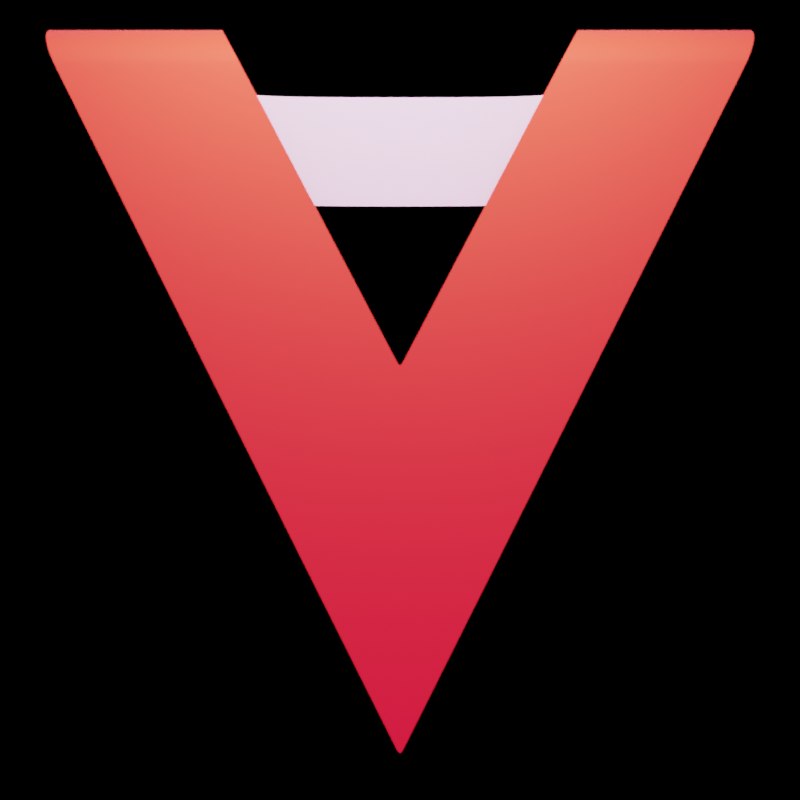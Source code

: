 # Source: icon.blend  (saved by Blender 3.2.14; exported with 4.5.12 LTS)
import bpy
from mathutils import Matrix  # noqa: F401  (used for matrix-valued properties, if any)

bpy.ops.wm.read_factory_settings(use_empty=True)
scene = bpy.context.scene
scene.name = 'Scene'

# ---- collections
col_collection = bpy.data.collections.new('Collection'); scene.collection.children.link(col_collection)

# ---- images (referenced by path relative to the original .blend; pixels are not part of the script)
import os
ASSET_DIR = os.environ.get("B2B_ASSET_DIR", "")  # directory of the original .blend (textures are referenced by path, not embedded)
HERE = os.path.dirname(os.path.abspath(__file__))  # packed textures are extracted next to this script under _unpacked/

def load_image(name, relpath, width, height, colorspace="sRGB"):
    """Load a texture the original file referenced (path relative to the .blend, or extracted next to this script)."""
    p = next((c for c in (os.path.join(HERE, relpath), os.path.join(ASSET_DIR, relpath)) if relpath and os.path.exists(c)), "")
    if p:
        img = bpy.data.images.load(p, check_existing=True)
        img.name = name
    else:  # same state as the original file: an image datablock whose file is absent (Cycles renders it pink)
        img = bpy.data.images.new(name, width, height)
        img.source = "FILE"
        img.filepath = "//" + (relpath or name)
    img.colorspace_settings.name = colorspace
    return img
img_belfast_sunset_puresky_4k_exr = load_image('belfast_sunset_puresky_4k.exr', 'belfast_sunset_puresky_4k.exr', 1024, 1024, 'Linear Rec.709')

# ---- materials (node trees are filled in below, after node groups)
mat_material_004 = bpy.data.materials.new('Material.004')
mat_material_006 = bpy.data.materials.new('Material.006')
mat_material_002 = bpy.data.materials.new('Material.002')

# ---- material node trees
mat_material_004.use_nodes = True; mat_material_004.node_tree.nodes.clear()
_N = mat_material_004.node_tree.nodes; _L = mat_material_004.node_tree.links
n0 = _N.new('ShaderNodeTexCoord'); n0.name = 'Texture Coordinate.001'; n0.location = (-1571, 430)
n1 = _N.new('ShaderNodeMapping'); n1.name = 'Mapping'; n1.location = (-1317, 436)
n1.width = 240
n1.inputs[1].default_value = (1.1, 0.0, -0.2)
n2 = _N.new('ShaderNodeOutputMaterial'); n2.name = 'Material Output'; n2.location = (667, 438)
n3 = _N.new('ShaderNodeValToRGB'); n3.name = 'ColorRamp.001'; n3.location = (-776, 349)
while len(n3.color_ramp.elements) > 1: n3.color_ramp.elements.remove(n3.color_ramp.elements[-1])
n3.color_ramp.elements[0].position = 0.1182; n3.color_ramp.elements[0].color = (1.0, 1.0, 1.0, 1.0)
_e = n3.color_ramp.elements.new(0.4591); _e.color = (1.0, 0.07805, 0.01853, 1.0)
n4 = _N.new('ShaderNodeSeparateXYZ'); n4.name = 'Separate XYZ'; n4.location = (-1031, 467)
n4.width = 151
n5 = _N.new('ShaderNodeBsdfPrincipled'); n5.name = 'Principled BSDF'; n5.location = (4, 343)
n5.distribution = 'GGX'
n5.subsurface_method = 'RANDOM_WALK_SKIN'
n5.inputs[2].default_value = 0.7273
n5.inputs[3].default_value = 1.45
n5.inputs[27].default_value = (0.0, 0.0, 0.0, 1.0)
n5.inputs[28].default_value = 1.0
_L.new(n3.outputs[0], n5.inputs[0])
_L.new(n1.outputs[0], n4.inputs[0])
_L.new(n0.outputs[0], n1.inputs[0])
_L.new(n4.outputs[2], n3.inputs[0])
_L.new(n5.outputs[0], n2.inputs[0])
n2.is_active_output = True
mat_material_006.use_nodes = True; mat_material_006.node_tree.nodes.clear()
_N = mat_material_006.node_tree.nodes; _L = mat_material_006.node_tree.links
n0 = _N.new('ShaderNodeOutputMaterial'); n0.name = 'Material Output'; n0.location = (300, 300)
n1 = _N.new('ShaderNodeBsdfPrincipled'); n1.name = 'Principled BSDF'; n1.location = (10, 300)
n1.distribution = 'GGX'
n1.subsurface_method = 'RANDOM_WALK_SKIN'
n1.inputs[3].default_value = 1.45
n1.inputs[27].default_value = (0.0, 0.0, 0.0, 1.0)
n1.inputs[28].default_value = 1.0
_L.new(n1.outputs[0], n0.inputs[0])
n0.is_active_output = True
mat_material_002.use_nodes = True; mat_material_002.node_tree.nodes.clear()
_N = mat_material_002.node_tree.nodes; _L = mat_material_002.node_tree.links
n0 = _N.new('ShaderNodeOutputMaterial'); n0.name = 'Material Output'; n0.location = (300, 300)
n1 = _N.new('ShaderNodeMixShader'); n1.name = 'Mix Shader'; n1.location = (-41, 296)
n2 = _N.new('ShaderNodeBsdfTransparent'); n2.name = 'Transparent BSDF'; n2.location = (-383, 188)
n3 = _N.new('ShaderNodeLightPath'); n3.name = 'Light Path'; n3.location = (-581, 255)
n4 = _N.new('ShaderNodeBsdfDiffuse'); n4.name = 'Diffuse BSDF'; n4.location = (-404, 414)
n4.inputs[0].default_value = (0.0, 0.0, 0.0, 1.0)
_L.new(n1.outputs[0], n0.inputs[0])
_L.new(n2.outputs[0], n1.inputs[2])
_L.new(n3.outputs[0], n1.inputs[0])
_L.new(n4.outputs[0], n1.inputs[1])
n0.is_active_output = True

# ---- world
world_world = bpy.data.worlds.new('World'); scene.world = world_world
world_world.use_nodes = True; world_world.node_tree.nodes.clear()
_N = world_world.node_tree.nodes; _L = world_world.node_tree.links
n0 = _N.new('ShaderNodeOutputWorld'); n0.name = 'World Output'; n0.location = (300, 300)
n1 = _N.new('ShaderNodeTexCoord'); n1.name = 'Texture Coordinate'; n1.location = (-1208, 281)
n2 = _N.new('ShaderNodeMapping'); n2.name = 'Mapping'; n2.location = (-998, 298)
n2.width = 240
n2.inputs[2].default_value = (2.128, 1.571, 0.0)
n3 = _N.new('ShaderNodeLightPath'); n3.name = 'Light Path'; n3.location = (-344, 126)
n4 = _N.new('ShaderNodeTexEnvironment'); n4.name = 'Environment Texture'; n4.location = (-701, 357)
n4.image = img_belfast_sunset_puresky_4k_exr
n5 = _N.new('ShaderNodeMixShader'); n5.name = 'Mix Shader'; n5.location = (80, 296)
n6 = _N.new('ShaderNodeBackground'); n6.name = 'Background'; n6.location = (-228, 338)
_L.new(n6.outputs[0], n5.inputs[1])
_L.new(n3.outputs[0], n5.inputs[0])
_L.new(n4.outputs[0], n6.inputs[0])
_L.new(n2.outputs[0], n4.inputs[0])
_L.new(n1.outputs[0], n2.inputs[0])
_L.new(n5.outputs[0], n0.inputs[0])
n0.is_active_output = True
world_world.color = (0.05088, 0.05088, 0.05088)
world_world.use_sun_shadow = False
world_world.sun_shadow_jitter_overblur = 0.0

# ---- cameras
cam_camera = bpy.data.cameras.new('Camera')
cam_camera.clip_end = 17.7
cam_camera.lens = 52.9
cam_camera.ortho_scale = 7.314
cam_camera.show_limits = True
cam_camera.dof.use_dof = True
cam_camera.dof.focus_distance = 4.44

# ---- lights
light_point_005 = bpy.data.lights.new('Point.005', 'AREA')
light_point_005.transmission_factor = 0.0
light_point_005.energy = 36.68
light_point_005.shadow_soft_size = 1.66
light_point_005.shadow_maximum_resolution = 0.006
light_point_005.use_absolute_resolution = True
light_point_005.shape = 'RECTANGLE'
light_point_005.size = 1.66
light_point_005.size_y = 0.22

# ---- meshes
me_plane_003 = bpy.data.meshes.new('Plane.003')
me_plane_003.from_pydata([(0.0, -0.9617, -0.0001512), (0.0, 0.08638, -0.0001512), (0.9289, 0.8962, -0.0001512), (0.9739, 1.036, -0.1176), (0.9758, 1.03, -0.09367), (0.9753, 1.019, -0.07121), (0.9725, 1.005, -0.05092), (0.9675, 0.9875, -0.0334), (0.9604, 0.9672, -0.01919), (0.9514, 0.9448, -0.008722), (0.9408, 0.9209, -0.00231), (0.4253, 0.8962, -0.0001512), (0.5, 1.038, -0.1423), (0.4383, 0.9209, -0.00231), (0.4509, 0.9448, -0.008722), (0.4627, 0.9672, -0.01919), (0.4733, 0.9875, -0.0334), (0.4825, 1.005, -0.05092), (0.49, 1.019, -0.07121), (0.4955, 1.03, -0.09367), (0.4989, 1.036, -0.1176), (0.5743, 1.037, -0.3484), (0.5879, 0.9985, -0.4183), (0.6, 1.014, -0.4934), (0.5792, 0.9882, -0.4932), (0.5468, 0.9685, -0.4863), (0.9697, 1.038, -0.1423), (0.7082, 0.6618, -0.4793), (0.8313, 0.7188, -0.4801), (0.8919, 0.8035, -0.4466), (0.9241, 0.9286, -0.4162), (0.9574, 1.033, -0.2002), (0.2828, 0.9436, -0.4867), (0.0, 0.6021, -0.4756), (0.2649, 0.6021, -0.4756), (0.0, 0.9436, -0.4867), (0.544, 0.6121, -0.4756), (0.4892, 0.9499, -0.4867), (0.01172, -0.9383, -0.0001512), (0.01219, 0.1096, -0.0001512), (0.01916, -0.9234, -0.0001512), (0.01992, 0.1243, -0.0001512), (0.9574, 1.033, -0.3483), (0.5, 1.033, -0.2003)], [], [(40, 2, 11, 41), (20, 3, 26, 12), (3, 20, 19, 4), (4, 19, 18, 5), (5, 18, 17, 6), (6, 17, 16, 7), (7, 16, 15, 8), (8, 15, 14, 9), (9, 14, 13, 10), (10, 13, 11, 2), (12, 26, 31, 43), (24, 28, 27, 25), (23, 29, 28, 24), (22, 30, 29, 23), (21, 42, 30, 22), (37, 36, 34, 32), (25, 27, 36, 37), (0, 38, 39, 1), (38, 40, 41, 39), (32, 34, 33, 35), (43, 31, 42, 21)])
me_plane_003.polygons.foreach_set('use_smooth', [True] * 21)
_uv = me_plane_003.uv_layers.new(name='UVMap')
_uv.uv.foreach_set('vector', [0.5096, 0.01916, 0.9645, 0.9289, 0.7127, 0.9289, 0.51, 0.543, 0.7494, 1.0, 0.9994, 1.0, 1.0, 1.0, 0.75, 1.0, 0.9994, 1.0, 0.7494, 1.0, 0.7476, 1.0, 0.9978, 1.0, 0.9978, 1.0, 0.7476, 1.0, 0.7448, 1.0, 0.9951, 1.0, 0.9951, 1.0, 0.7448, 1.0, 0.741, 1.0, 0.9915, 1.0, 0.9915, 1.0, 0.741, 1.0, 0.7367, 0.9746, 0.9838, 0.9746, 0.9838, 0.9746, 0.7367, 0.9746, 0.7313, 0.9645, 0.9802, 0.9645, 0.9802, 0.9645, 0.7313, 0.9645, 0.7254, 0.9532, 0.9757, 0.9532, 0.9757, 0.9532, 0.7254, 0.9532, 0.7192, 0.9413, 0.9704, 0.9413, 0.9704, 0.9413, 0.7192, 0.9413, 0.7127, 0.9289, 0.9645, 0.9289, 0.75, 1.0, 1.0, 1.0, 1.0, 1.0, 0.75, 1.0, 0.7502, 1.0, 0.8148, 1.0, 0.8056, 1.0, 0.7526, 1.0, 0.7503, 1.0, 0.8955, 1.0, 0.8148, 1.0, 0.7502, 1.0, 0.8007, 1.0, 1.0, 1.0, 0.8955, 1.0, 0.7503, 1.0, 0.7906, 1.0, 1.0, 1.0, 1.0, 1.0, 0.8007, 1.0, 0.7501, 1.0, 0.8337, 1.0, 0.8337, 1.0, 0.7501, 1.0, 0.7526, 1.0, 0.8056, 1.0, 0.8337, 1.0, 0.7501, 1.0, 0.5, 0.0, 0.5059, 0.01172, 0.5061, 0.5356, 0.5, 0.524, 0.5059, 0.01172, 0.5096, 0.01916, 0.51, 0.543, 0.5061, 0.5356, 0.7501, 1.0, 0.8337, 1.0, 0.8337, 1.0, 0.7501, 1.0, 0.75, 1.0, 1.0, 1.0, 1.0, 1.0, 0.7906, 1.0])
me_plane_003.materials.append(mat_material_004)
me_plane_003.update()
me_circle = bpy.data.meshes.new('Circle')
me_circle.from_pydata([(2.065e-07, 5.685, -0.5302), (-1.106, 5.576, -0.5302), (-2.17, 5.253, -0.5302), (-3.151, 4.729, -0.5302), (-4.01, 4.024, -0.5302), (-4.715, 3.164, -0.5302), (-5.239, 2.184, -0.5302), (-5.562, 1.12, -0.5302), (-5.671, 0.01382, -0.5302), (-5.562, -1.092, -0.5302), (-5.239, -2.156, -0.5302), (-4.715, -3.137, -0.5302), (-4.01, -3.996, -0.5302), (-3.151, -4.701, -0.5302), (-2.17, -5.225, -0.5302), (-1.106, -5.548, -0.5302), (7.023e-07, -5.657, -0.5302), (1.106, -5.548, -0.5302), (2.17, -5.225, -0.5302), (3.151, -4.701, -0.5302), (4.01, -3.996, -0.5302), (4.715, -3.137, -0.5302), (5.239, -2.156, -0.5302), (5.562, -1.092, -0.5302), (5.671, 0.01382, -0.5302), (5.562, 1.12, -0.5302), (5.239, 2.184, -0.5302), (4.715, 3.164, -0.5302), (4.01, 4.024, -0.5302), (3.151, 4.729, -0.5302), (2.17, 5.253, -0.5302), (1.106, 5.576, -0.5302)], [], [(1, 2, 3, 4, 5, 6, 7, 8, 9, 10, 11, 12, 13, 14, 15, 16, 17, 18, 19, 20, 21, 22, 23, 24, 25, 26, 27, 28, 29, 30, 31, 0)])
_uv = me_circle.uv_layers.new(name='UVMap')
_uv.uv.foreach_set('vector', [0.0, 0.0, 0.0, 0.0, 0.0, 0.0, 0.0, 0.0, 0.0, 0.0, 0.0, 0.0, 0.0, 0.0, 0.0, 0.0, 0.0, 0.0, 0.0, 0.0, 0.0, 0.0, 0.0, 0.0, 0.0, 0.0, 0.0, 0.0, 0.0, 0.0, 0.0, 0.0, 0.0, 0.0, 0.0, 0.0, 0.0, 0.0, 0.0, 0.0, 0.0, 0.0, 0.0, 0.0, 0.0, 0.0, 0.0, 0.0, 0.0, 0.0, 0.0, 0.0, 0.0, 0.0, 0.0, 0.0, 0.0, 0.0, 0.0, 0.0, 0.0, 0.0, 0.0, 0.0])
me_circle.materials.append(mat_material_006)
me_circle.update()
me_plane_007 = bpy.data.meshes.new('Plane.007')
me_plane_007.from_pydata([(0.33, -0.4461, -0.4446), (0.0, -0.9589, -0.4446), (0.0, -1.18, -0.4446), (0.0, -0.3722, -0.4446), (0.214, -0.751, -0.4446), (0.1066, -0.4562, -0.4446), (0.09367, -0.803, -0.4446), (0.3492, -0.5007, -0.4446), (0.07363, -0.4046, -0.4446), (0.006811, -0.9527, -0.4446), (0.02609, -1.125, -0.4446), (0.0, -0.3737, -0.4446), (0.2102, -0.7591, -0.4446), (0.3808, -0.4267, -0.4446), (0.2016, -0.6355, -0.3804), (0.6417, 0.1094, -0.4446), (0.5877, 0.2507, -0.4446), (1.079, 0.9881, -0.3202), (0.9994, 1.052, -0.3202), (0.6117, 0.2976, -0.4446), (0.6689, 0.164, -0.4446), (0.6406, 0.1123, -0.4446), (1.077, 0.9894, -0.3202), (0.6677, 0.1668, -0.4446), (0.9987, 1.051, -0.3202), (1.078, 0.9866, -0.3202), (1.076, 0.9878, -0.3202), (0.8663, 0.5589, -0.4446), (0.7943, 0.6563, -0.4446), (0.8648, 0.5609, -0.4446), (0.6178, 0.1852, -0.4446), (1.034, 1.018, -0.3202), (0.6397, 0.2322, -0.4446), (1.034, 1.016, -0.3202), (0.8295, 0.6086, -0.4446)], [(13, 15)], [(7, 6, 0, 13, 12), (6, 8, 5, 0), (9, 11, 8, 6), (10, 9, 6, 7), (2, 1, 9, 10), (1, 3, 11, 9), (13, 4, 12), (33, 24, 18, 31), (0, 30, 21, 13), (5, 16, 30, 0), (30, 32, 23, 21), (25, 26, 22, 17), (27, 29, 26, 25), (34, 28, 24, 33), (32, 19, 28, 34), (20, 23, 29, 27), (23, 32, 34, 29), (29, 34, 33, 26), (30, 16, 19, 32), (26, 33, 31, 22), (21, 23, 20, 15)])
me_plane_007.polygons.foreach_set('use_smooth', [1, 1, 1, 1, 1, 1, 1, 0, 1, 1, 0, 0, 0, 0, 0, 0, 0, 0, 0, 0, 0])
_uv = me_plane_007.uv_layers.new(name='UVMap')
_uv.uv.foreach_set('vector', [0.6014, 0.2525, 0.5769, 0.3162, 0.6079, 0.3777, 0.6237, 0.2844, 0.6181, 0.2949, 0.5769, 0.3162, 0.563, 0.4506, 0.5874, 0.4986, 0.6079, 0.3777, 0.5129, 0.1891, 0.5123, 0.3514, 0.563, 0.4506, 0.5769, 0.3162, 0.5237, 0.05255, 0.5129, 0.1891, 0.5769, 0.3162, 0.6014, 0.2525, 0.5096, 0.01916, 0.5097, 0.1828, 0.5129, 0.1891, 0.5237, 0.05255, 0.5097, 0.1828, 0.5098, 0.3465, 0.5123, 0.3514, 0.5129, 0.1891, 0.6237, 0.2844, 0.6284, 0.2567, 0.6181, 0.2949, 0.0, 0.0, 0.0, 0.0, 0.0, 0.0, 0.0, 0.0, 0.6079, 0.3777, 0.0, 0.0, 0.0, 0.0, 0.6237, 0.2844, 0.5874, 0.4986, 0.0, 0.0, 0.0, 0.0, 0.6079, 0.3777, 0.0, 0.0, 0.0, 0.0, 0.0, 0.0, 0.0, 0.0, 0.0, 0.0, 0.0, 0.0, 0.0, 0.0, 0.0, 0.0, 0.0, 0.0, 0.0, 0.0, 0.0, 0.0, 0.0, 0.0, 0.0, 0.0, 0.0, 0.0, 0.0, 0.0, 0.0, 0.0, 0.0, 0.0, 0.0, 0.0, 0.0, 0.0, 0.0, 0.0, 0.0, 0.0, 0.0, 0.0, 0.0, 0.0, 0.0, 0.0, 0.0, 0.0, 0.0, 0.0, 0.0, 0.0, 0.0, 0.0, 0.0, 0.0, 0.0, 0.0, 0.0, 0.0, 0.0, 0.0, 0.0, 0.0, 0.0, 0.0, 0.0, 0.0, 0.0, 0.0, 0.0, 0.0, 0.0, 0.0, 0.0, 0.0, 0.0, 0.0, 0.0, 0.0, 0.0, 0.0, 0.0, 0.0, 0.0, 0.0])
me_plane_007.materials.append(mat_material_002)
me_plane_007.update()

# ---- objects
ob_camera = bpy.data.objects.new('Camera', cam_camera)
ob_plane = bpy.data.objects.new('Plane', me_plane_003)
ob_circle = bpy.data.objects.new('Circle', me_circle)
ob_point = bpy.data.objects.new('Point', light_point_005)
ob_plane_001 = bpy.data.objects.new('Plane.001', me_plane_007)

# ---- transforms, parenting, visibility, modifiers, constraints
ob_camera.location = (0.0, 0.0, 3.179)
ob_camera.lock_rotations_4d = False
ob_camera.empty_display_type = 'ARROWS'
ob_camera.color = (0.0, 0.0, 0.0, 0.0)
ob_camera.display_type = 'WIRE'
ob_camera.lineart.crease_threshold = 0.0
ob_plane.location = (0.0, 0.0, 0.0)
_m = ob_plane.modifiers.new('Mirror', 'MIRROR')
_m.use_clip = True
_m = ob_plane.modifiers.new('Subdivision', 'SUBSURF')
_m.levels = 3
_m.render_levels = 3
ob_circle.location = (0.0, 0.0, 0.0)
ob_circle.is_shadow_catcher = True
_m = ob_circle.modifiers.new('Subdivision', 'SUBSURF')
_m.levels = 2
ob_point.location = (0.0, 1.453, 0.7472)
ob_point.rotation_euler = (-0.5915, -0.0, 0.0)
ob_plane_001.location = (0.0, 0.0, 0.0)
_m = ob_plane_001.modifiers.new('Mirror', 'MIRROR')
_m.use_clip = True
_m = ob_plane_001.modifiers.new('Subdivision', 'SUBSURF')
_m.levels = 3
_m.render_levels = 3

# ---- collection membership
col_collection.objects.link(ob_camera)
col_collection.objects.link(ob_plane)
col_collection.objects.link(ob_circle)
col_collection.objects.link(ob_point)
col_collection.objects.link(ob_plane_001)

# ---- scene / render settings (as saved in the file)
scene.camera = ob_camera
scene.frame_start = 1; scene.frame_end = 250; scene.frame_set(62)
scene.render.engine = 'CYCLES'
scene.render.resolution_x = 256
scene.render.resolution_y = 256
scene.render.film_transparent = True
scene.cycles.sampling_pattern = 'TABULATED_SOBOL'
scene.cycles.use_adaptive_sampling = False
scene.cycles.adaptive_threshold = 0.001
scene.cycles.use_light_tree = False
scene.cycles.transparent_max_bounces = 20
scene.cycles.pixel_filter_type = 'GAUSSIAN'
scene.view_settings.view_transform = 'Filmic'
bpy.context.view_layer.update()
